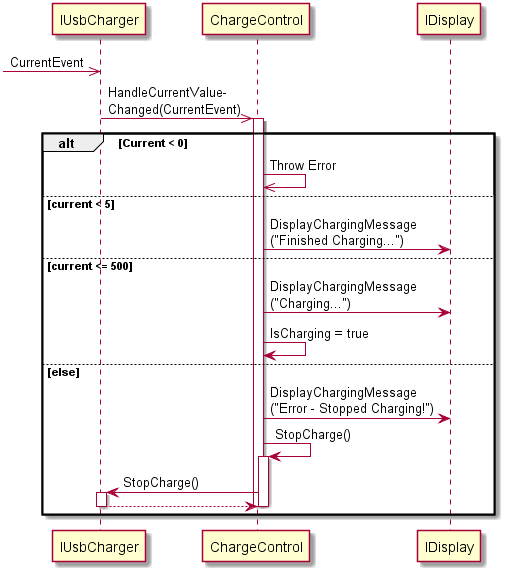

The diagram above was rendered by PlantUML. Its source (embedded in the PNG):
@startuml
participant IUsbCharger
participant ChargeControl
participant IDisplay

->> IUsbCharger: CurrentEvent
IUsbCharger ->> ChargeControl++: HandleCurrentValue-\nChanged(CurrentEvent)
alt Current < 0
ChargeControl ->> ChargeControl : Throw Error
else current < 5
ChargeControl -> IDisplay: DisplayChargingMessage\n("Finished Charging...")
else current <= 500
ChargeControl -> IDisplay: DisplayChargingMessage\n("Charging...")
ChargeControl -> ChargeControl: IsCharging = true
else else
ChargeControl -> IDisplay: DisplayChargingMessage\n("Error - Stopped Charging!")
ChargeControl -> ChargeControl++ : StopCharge()
ChargeControl -> IUsbCharger++: StopCharge()
return
deactivate ChargeControl
deactivate ChargeControl
end


@enduml